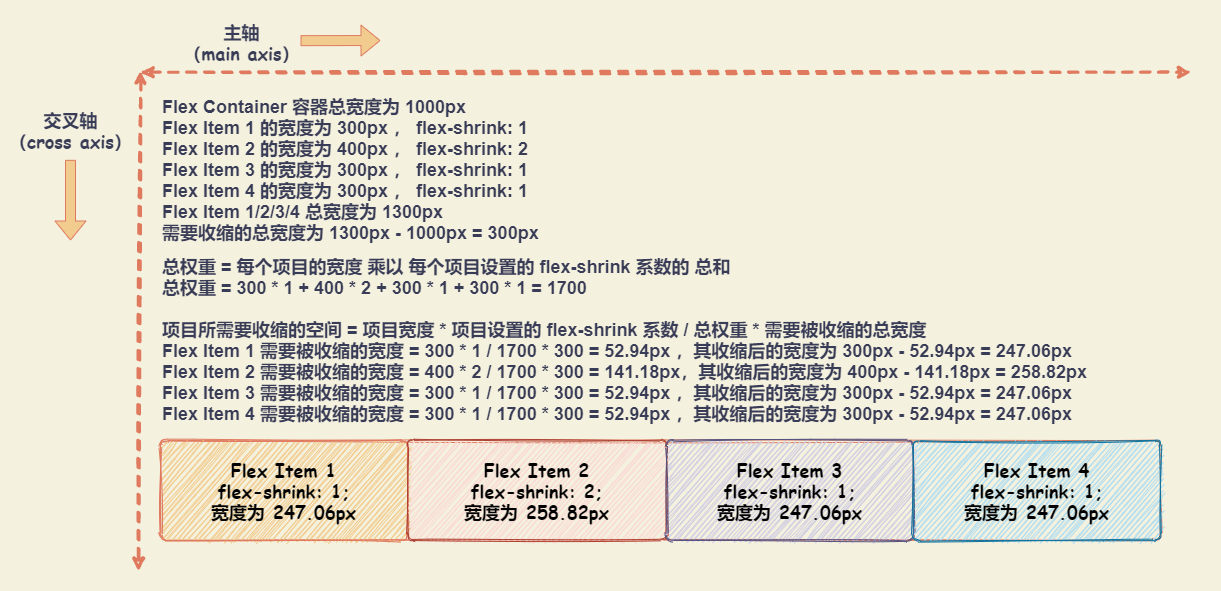

The diagram above was exported from draw.io. Its source (the exported page's mxGraphModel, read from the mxfile embedded in the PNG):
<mxGraphModel dx="551" dy="366" grid="1" gridSize="10" guides="1" tooltips="1" connect="1" arrows="1" fold="1" page="1" pageScale="1" pageWidth="827" pageHeight="1169" background="#F4F1DE" math="0" shadow="0">
  <root>
    <mxCell id="0" />
    <mxCell id="1" parent="0" />
    <mxCell id="44" value="" style="rounded=0;whiteSpace=wrap;html=1;sketch=1;fontSize=18;fontColor=#393C56;align=left;fillColor=none;strokeColor=none;" parent="1" vertex="1">
      <mxGeometry x="20" y="50" width="1220" height="590" as="geometry" />
    </mxCell>
    <mxCell id="46" value="" style="rounded=1;whiteSpace=wrap;html=1;sketch=1;strokeColor=#E07A5F;fontColor=#393C56;fillColor=none;arcSize=7;" parent="1" vertex="1">
      <mxGeometry x="180" y="490" width="1000" height="100" as="geometry" />
    </mxCell>
    <mxCell id="47" value="" style="endArrow=classic;startArrow=classic;html=1;strokeColor=#E07A5F;fillColor=#F2CC8F;fontFamily=Comic Sans MS;fontColor=#393C56;exitX=0;exitY=0.25;exitDx=0;exitDy=0;strokeWidth=3;dashed=1;sketch=1;startFill=1;" parent="1" edge="1">
      <mxGeometry width="50" height="50" relative="1" as="geometry">
        <mxPoint x="160" y="122" as="sourcePoint" />
        <mxPoint x="1210" y="122" as="targetPoint" />
      </mxGeometry>
    </mxCell>
    <mxCell id="48" value="主轴&lt;br&gt;（main axis）" style="edgeLabel;align=center;verticalAlign=middle;resizable=0;points=[];fontFamily=Comic Sans MS;fontColor=#393C56;labelBackgroundColor=none;labelBorderColor=none;html=1;fontStyle=1;fontSize=18;" parent="47" vertex="1" connectable="0">
      <mxGeometry x="-0.4393" y="2" relative="1" as="geometry">
        <mxPoint x="-194" y="-29.439999999999998" as="offset" />
      </mxGeometry>
    </mxCell>
    <mxCell id="49" value="" style="endArrow=classic;startArrow=classic;html=1;strokeColor=#E07A5F;fillColor=#F2CC8F;fontFamily=Comic Sans MS;fontColor=#393C56;strokeWidth=3;sketch=1;shadow=0;rounded=1;dashed=1;startFill=1;" parent="1" edge="1">
      <mxGeometry width="50" height="50" relative="1" as="geometry">
        <mxPoint x="160" y="120" as="sourcePoint" />
        <mxPoint x="158" y="620" as="targetPoint" />
      </mxGeometry>
    </mxCell>
    <mxCell id="50" value="交叉轴&lt;br&gt;（cross axis）" style="edgeLabel;html=1;align=center;verticalAlign=middle;resizable=0;points=[];fontSize=18;fontFamily=Comic Sans MS;fontColor=#393C56;labelBackgroundColor=none;fontStyle=1" parent="49" vertex="1" connectable="0">
      <mxGeometry x="-0.7192" y="2" relative="1" as="geometry">
        <mxPoint x="-72.00000000000001" y="-11.439999999999998" as="offset" />
      </mxGeometry>
    </mxCell>
    <mxCell id="51" value="&lt;font style=&quot;font-size: 18px&quot; color=&quot;#000000&quot;&gt;Flex Item 1&lt;br&gt;flex-shrink: 1;&lt;br&gt;宽度为 247.06px&lt;br&gt;&lt;/font&gt;" style="whiteSpace=wrap;html=1;fontFamily=Comic Sans MS;arcSize=6;sketch=1;rounded=1;fillColor=#F2CC8F;strokeColor=#E07A5F;fillStyle=auto;fontStyle=1;fontColor=#393C56;fontSize=18;" parent="1" vertex="1">
      <mxGeometry x="180" y="490" width="247.06" height="100" as="geometry" />
    </mxCell>
    <mxCell id="52" value="&lt;font style=&quot;font-size: 18px&quot; color=&quot;#000000&quot;&gt;Flex Item 2&lt;br&gt;&lt;/font&gt;&lt;span style=&quot;color: rgb(0 , 0 , 0)&quot;&gt;flex-shrink: 2;&lt;br&gt;&lt;/span&gt;&lt;span style=&quot;color: rgb(0 , 0 , 0)&quot;&gt;宽度为 258.82px&lt;/span&gt;&lt;font style=&quot;font-size: 18px&quot; color=&quot;#000000&quot;&gt;&lt;br&gt;&lt;/font&gt;" style="whiteSpace=wrap;html=1;fontFamily=Comic Sans MS;arcSize=6;sketch=1;rounded=1;fillColor=#fad9d5;strokeColor=#ae4132;fillStyle=auto;fontStyle=1;fontSize=18;" parent="1" vertex="1">
      <mxGeometry x="427.06" y="490" width="258.82" height="100" as="geometry" />
    </mxCell>
    <mxCell id="53" value="&lt;font style=&quot;font-size: 18px&quot; color=&quot;#000000&quot;&gt;Flex Item 3&lt;br&gt;&lt;/font&gt;&lt;span style=&quot;color: rgb(0 , 0 , 0)&quot;&gt;flex-shrink: 1;&lt;br&gt;&lt;/span&gt;&lt;span style=&quot;color: rgb(0 , 0 , 0)&quot;&gt;宽度为 247.06px&lt;/span&gt;&lt;font style=&quot;font-size: 18px&quot; color=&quot;#000000&quot;&gt;&lt;br&gt;&lt;/font&gt;" style="whiteSpace=wrap;html=1;fontFamily=Comic Sans MS;arcSize=6;sketch=1;rounded=1;fillColor=#d0cee2;strokeColor=#56517e;fillStyle=auto;fontStyle=1;fontSize=18;" parent="1" vertex="1">
      <mxGeometry x="685.88" y="490" width="247.06" height="100" as="geometry" />
    </mxCell>
    <mxCell id="54" value="&lt;font style=&quot;font-size: 18px&quot; color=&quot;#000000&quot;&gt;Flex Item 4&lt;br&gt;&lt;/font&gt;&lt;span style=&quot;color: rgb(0 , 0 , 0)&quot;&gt;flex-shrink: 1;&lt;br&gt;&lt;/span&gt;&lt;span style=&quot;color: rgb(0 , 0 , 0)&quot;&gt;宽度为 247.06px&lt;/span&gt;&lt;font style=&quot;font-size: 18px&quot; color=&quot;#000000&quot;&gt;&lt;br&gt;&lt;/font&gt;" style="whiteSpace=wrap;html=1;fontFamily=Comic Sans MS;arcSize=6;sketch=1;rounded=1;fillColor=#b1ddf0;strokeColor=#10739e;fillStyle=auto;fontStyle=1;fontSize=18;" parent="1" vertex="1">
      <mxGeometry x="932.94" y="490" width="247.06" height="100" as="geometry" />
    </mxCell>
    <mxCell id="55" value="" style="shape=flexArrow;endArrow=classic;html=1;strokeColor=#E07A5F;fillColor=#F2CC8F;fontSize=18;fontColor=#393C56;" parent="1" edge="1">
      <mxGeometry width="50" height="50" relative="1" as="geometry">
        <mxPoint x="320" y="90.17000000000007" as="sourcePoint" />
        <mxPoint x="400" y="90" as="targetPoint" />
      </mxGeometry>
    </mxCell>
    <mxCell id="56" value="" style="shape=flexArrow;endArrow=classic;html=1;strokeColor=#E07A5F;fillColor=#F2CC8F;fontSize=18;fontColor=#393C56;" parent="1" edge="1">
      <mxGeometry width="50" height="50" relative="1" as="geometry">
        <mxPoint x="90" y="209.34000000000015" as="sourcePoint" />
        <mxPoint x="90" y="290" as="targetPoint" />
      </mxGeometry>
    </mxCell>
    <mxCell id="80" value="&lt;font style=&quot;font-size: 18px&quot;&gt;Flex Container 容器总宽度为 1000px&lt;br&gt;Flex Item 1 的宽度为 300px ， flex-shrink: 1&amp;nbsp;&lt;br&gt;Flex Item 2 的宽度为 400px ， flex-shrink: 2&lt;br&gt;Flex Item 3 的宽度为 300px ， flex-shrink: 1&lt;br&gt;Flex Item 4 的宽度为 300px ， flex-shrink: 1&lt;br&gt;Flex Item 1/2/3/4 总宽度为 1300px&lt;br&gt;需要收缩的总宽度为 1300px - 1000px = 300px&lt;br&gt;&lt;/font&gt;" style="text;html=1;strokeColor=none;fillColor=none;align=left;verticalAlign=middle;whiteSpace=wrap;rounded=0;sketch=0;fontColor=#393C56;fontSize=18;fontStyle=1" parent="1" vertex="1">
      <mxGeometry x="180" y="140" width="1000" height="160" as="geometry" />
    </mxCell>
    <mxCell id="81" value="总权重 = 每个项目的宽度 乘以 每个项目设置的 flex-shrink 系数的 总和&lt;br&gt;总权重 = 300 * 1 + 400 * 2 + 300 * 1 + 300 * 1 = 1700&lt;br&gt;&lt;br&gt;项目所需要收缩的空间 = 项目宽度 * 项目设置的 flex-shrink 系数 / 总权重 * 需要被收缩的总宽度&lt;br&gt;Flex Item 1 需要被收缩的宽度 = 300 * 1 / 1700 * 300 = 52.94px ，其收缩后的宽度为 300px - 52.94px = 247.06px&lt;br&gt;Flex Item 2 需要被收缩的宽度 = 400 * 2 / 1700 * 300 = 141.18px，其收缩后的宽度为 400px - 141.18px = 258.82px&lt;br&gt;Flex Item 3 需要被收缩的宽度 = 300 * 1 / 1700 * 300 = 52.94px&amp;nbsp;，其收缩后的宽度为 300px - 52.94px = 247.06px&lt;br&gt;Flex Item 4 需要被收缩的宽度 = 300 * 1 / 1700 * 300 = 52.94px&amp;nbsp;，其收缩后的宽度为 300px - 52.94px = 247.06px" style="text;html=1;strokeColor=none;fillColor=none;align=left;verticalAlign=middle;whiteSpace=wrap;rounded=0;sketch=0;fontColor=#393C56;fontSize=18;fontStyle=1" parent="1" vertex="1">
      <mxGeometry x="180" y="300" width="1000" height="180" as="geometry" />
    </mxCell>
  </root>
</mxGraphModel>